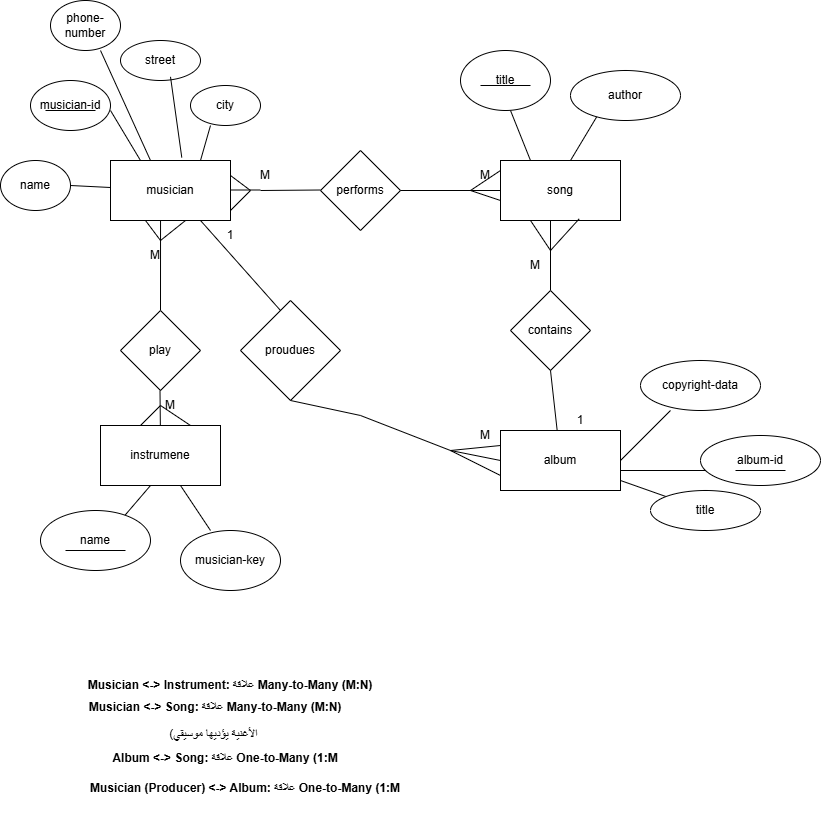

The diagram above was exported from draw.io. Its source (the exported page's mxGraphModel, read from the mxfile embedded in the PNG):
<mxGraphModel dx="2160" dy="873" grid="1" gridSize="10" guides="1" tooltips="1" connect="1" arrows="1" fold="1" page="1" pageScale="1" pageWidth="850" pageHeight="1100" math="0" shadow="0">
  <root>
    <mxCell id="0" />
    <mxCell id="1" parent="0" />
    <mxCell id="3xsaneuei49VRvYSuiGy-1" parent="1" style="rounded=0;whiteSpace=wrap;html=1;" value="musician" vertex="1">
      <mxGeometry height="60" width="120" x="100" y="180" as="geometry" />
    </mxCell>
    <mxCell id="3xsaneuei49VRvYSuiGy-2" parent="1" style="ellipse;whiteSpace=wrap;html=1;" value="street" vertex="1">
      <mxGeometry height="40" width="80" x="110" y="60" as="geometry" />
    </mxCell>
    <mxCell id="3xsaneuei49VRvYSuiGy-3" parent="1" style="ellipse;whiteSpace=wrap;html=1;" value="musician-id" vertex="1">
      <mxGeometry height="50" width="80" x="20" y="100" as="geometry" />
    </mxCell>
    <mxCell id="3xsaneuei49VRvYSuiGy-4" parent="1" style="ellipse;whiteSpace=wrap;html=1;" value="phone-number" vertex="1">
      <mxGeometry height="50" width="70" x="40" y="20" as="geometry" />
    </mxCell>
    <mxCell id="3xsaneuei49VRvYSuiGy-5" parent="1" style="ellipse;whiteSpace=wrap;html=1;" value="city" vertex="1">
      <mxGeometry height="40" width="70" x="180" y="105" as="geometry" />
    </mxCell>
    <mxCell id="3xsaneuei49VRvYSuiGy-6" parent="1" style="ellipse;whiteSpace=wrap;html=1;" value="name" vertex="1">
      <mxGeometry height="50" width="70" x="-10" y="180" as="geometry" />
    </mxCell>
    <mxCell id="3xsaneuei49VRvYSuiGy-7" edge="1" parent="1" source="3xsaneuei49VRvYSuiGy-1" style="endArrow=none;html=1;rounded=0;exitX=0.75;exitY=0;exitDx=0;exitDy=0;" value="">
      <mxGeometry height="50" relative="1" width="50" as="geometry">
        <mxPoint x="150" y="195" as="sourcePoint" />
        <mxPoint x="200" y="145" as="targetPoint" />
      </mxGeometry>
    </mxCell>
    <mxCell id="3xsaneuei49VRvYSuiGy-9" edge="1" parent="1" source="3xsaneuei49VRvYSuiGy-2" style="endArrow=none;html=1;rounded=0;entryX=0.594;entryY=-0.05;entryDx=0;entryDy=0;entryPerimeter=0;exitX=0.625;exitY=0.908;exitDx=0;exitDy=0;exitPerimeter=0;" target="3xsaneuei49VRvYSuiGy-1" value="">
      <mxGeometry height="50" relative="1" width="50" as="geometry">
        <mxPoint x="160" y="105" as="sourcePoint" />
        <mxPoint x="150" y="155" as="targetPoint" />
      </mxGeometry>
    </mxCell>
    <mxCell id="3xsaneuei49VRvYSuiGy-11" edge="1" parent="1" style="endArrow=none;html=1;rounded=0;" value="">
      <mxGeometry height="50" relative="1" width="50" as="geometry">
        <mxPoint x="100" y="130" as="sourcePoint" />
        <mxPoint x="130" y="180" as="targetPoint" />
      </mxGeometry>
    </mxCell>
    <mxCell id="3xsaneuei49VRvYSuiGy-12" edge="1" parent="1" source="3xsaneuei49VRvYSuiGy-6" style="endArrow=none;html=1;rounded=0;exitX=1;exitY=0.5;exitDx=0;exitDy=0;" target="3xsaneuei49VRvYSuiGy-1" value="">
      <mxGeometry height="50" relative="1" width="50" as="geometry">
        <mxPoint x="80" y="250" as="sourcePoint" />
        <mxPoint x="90" y="200" as="targetPoint" />
      </mxGeometry>
    </mxCell>
    <mxCell id="3xsaneuei49VRvYSuiGy-13" edge="1" parent="1" style="endArrow=none;html=1;rounded=0;" value="">
      <mxGeometry height="50" relative="1" width="50" as="geometry">
        <mxPoint x="140" y="180" as="sourcePoint" />
        <mxPoint x="90" y="70" as="targetPoint" />
      </mxGeometry>
    </mxCell>
    <mxCell id="3xsaneuei49VRvYSuiGy-14" edge="1" parent="1" style="endArrow=none;html=1;rounded=0;" value="">
      <mxGeometry height="50" relative="1" width="50" as="geometry">
        <mxPoint x="35" y="130" as="sourcePoint" />
        <mxPoint x="85" y="130" as="targetPoint" />
      </mxGeometry>
    </mxCell>
    <mxCell id="3xsaneuei49VRvYSuiGy-15" edge="1" parent="1" style="endArrow=none;html=1;rounded=0;" value="">
      <mxGeometry height="50" relative="1" width="50" as="geometry">
        <mxPoint x="220" y="195" as="sourcePoint" />
        <mxPoint x="240" y="210" as="targetPoint" />
      </mxGeometry>
    </mxCell>
    <mxCell id="3xsaneuei49VRvYSuiGy-16" edge="1" parent="1" style="endArrow=none;html=1;rounded=0;" value="">
      <mxGeometry height="50" relative="1" width="50" as="geometry">
        <mxPoint x="250" y="209.5" as="sourcePoint" />
        <mxPoint x="220" y="209.5" as="targetPoint" />
      </mxGeometry>
    </mxCell>
    <mxCell id="3xsaneuei49VRvYSuiGy-17" edge="1" parent="1" style="endArrow=none;html=1;rounded=0;" value="">
      <mxGeometry height="50" relative="1" width="50" as="geometry">
        <mxPoint x="220" y="230" as="sourcePoint" />
        <mxPoint x="240" y="210" as="targetPoint" />
      </mxGeometry>
    </mxCell>
    <mxCell id="3xsaneuei49VRvYSuiGy-18" edge="1" parent="1" style="endArrow=none;html=1;rounded=0;" value="">
      <mxGeometry height="50" relative="1" width="50" as="geometry">
        <mxPoint x="310" y="209.5" as="sourcePoint" />
        <mxPoint x="250" y="210" as="targetPoint" />
      </mxGeometry>
    </mxCell>
    <mxCell id="3xsaneuei49VRvYSuiGy-19" parent="1" style="rhombus;whiteSpace=wrap;html=1;" value="performs" vertex="1">
      <mxGeometry height="80" width="80" x="310" y="170" as="geometry" />
    </mxCell>
    <mxCell id="3xsaneuei49VRvYSuiGy-20" edge="1" parent="1" source="3xsaneuei49VRvYSuiGy-21" style="endArrow=none;html=1;rounded=0;entryX=1;entryY=0.5;entryDx=0;entryDy=0;" target="3xsaneuei49VRvYSuiGy-19" value="">
      <mxGeometry height="50" relative="1" width="50" as="geometry">
        <mxPoint x="460" y="210" as="sourcePoint" />
        <mxPoint x="400" y="210.5" as="targetPoint" />
      </mxGeometry>
    </mxCell>
    <mxCell id="3xsaneuei49VRvYSuiGy-21" parent="1" style="rounded=0;whiteSpace=wrap;html=1;" value="song" vertex="1">
      <mxGeometry height="60" width="120" x="490" y="180" as="geometry" />
    </mxCell>
    <mxCell id="3xsaneuei49VRvYSuiGy-22" edge="1" parent="1" style="endArrow=none;html=1;rounded=0;" value="">
      <mxGeometry height="50" relative="1" width="50" as="geometry">
        <mxPoint x="490" y="220" as="sourcePoint" />
        <mxPoint x="460" y="210" as="targetPoint" />
      </mxGeometry>
    </mxCell>
    <mxCell id="3xsaneuei49VRvYSuiGy-23" edge="1" parent="1" style="endArrow=none;html=1;rounded=0;" value="">
      <mxGeometry height="50" relative="1" width="50" as="geometry">
        <mxPoint x="490" y="190" as="sourcePoint" />
        <mxPoint x="460" y="210" as="targetPoint" />
      </mxGeometry>
    </mxCell>
    <mxCell id="3xsaneuei49VRvYSuiGy-24" edge="1" parent="1" style="endArrow=none;html=1;rounded=0;" value="">
      <mxGeometry height="50" relative="1" width="50" as="geometry">
        <mxPoint x="500" y="130" as="sourcePoint" />
        <mxPoint x="520" y="180" as="targetPoint" />
      </mxGeometry>
    </mxCell>
    <mxCell id="3xsaneuei49VRvYSuiGy-25" edge="1" parent="1" style="endArrow=none;html=1;rounded=0;" value="">
      <mxGeometry height="50" relative="1" width="50" as="geometry">
        <mxPoint x="560" y="180" as="sourcePoint" />
        <mxPoint x="590" y="130" as="targetPoint" />
      </mxGeometry>
    </mxCell>
    <mxCell id="3xsaneuei49VRvYSuiGy-26" parent="1" style="ellipse;whiteSpace=wrap;html=1;" value="author" vertex="1">
      <mxGeometry height="50" width="110" x="560" y="90" as="geometry" />
    </mxCell>
    <mxCell id="3xsaneuei49VRvYSuiGy-27" parent="1" style="ellipse;whiteSpace=wrap;html=1;" value="title" vertex="1">
      <mxGeometry height="60" width="90" x="450" y="70" as="geometry" />
    </mxCell>
    <mxCell id="3xsaneuei49VRvYSuiGy-29" edge="1" parent="1" style="endArrow=none;html=1;rounded=0;" value="">
      <mxGeometry height="50" relative="1" width="50" as="geometry">
        <mxPoint x="470" y="105" as="sourcePoint" />
        <mxPoint x="520" y="105" as="targetPoint" />
      </mxGeometry>
    </mxCell>
    <mxCell id="3xsaneuei49VRvYSuiGy-30" edge="1" parent="1" style="endArrow=none;html=1;rounded=0;" value="">
      <mxGeometry height="50" relative="1" width="50" as="geometry">
        <mxPoint x="540" y="270" as="sourcePoint" />
        <mxPoint x="540" y="310" as="targetPoint" />
      </mxGeometry>
    </mxCell>
    <mxCell id="3xsaneuei49VRvYSuiGy-31" edge="1" parent="1" source="3xsaneuei49VRvYSuiGy-21" style="endArrow=none;html=1;rounded=0;exitX=0.25;exitY=1;exitDx=0;exitDy=0;" value="">
      <mxGeometry height="50" relative="1" width="50" as="geometry">
        <mxPoint x="490" y="290" as="sourcePoint" />
        <mxPoint x="540" y="270" as="targetPoint" />
      </mxGeometry>
    </mxCell>
    <mxCell id="3xsaneuei49VRvYSuiGy-32" edge="1" parent="1" style="endArrow=none;html=1;rounded=0;entryX=0.656;entryY=0.972;entryDx=0;entryDy=0;entryPerimeter=0;" target="3xsaneuei49VRvYSuiGy-21" value="">
      <mxGeometry height="50" relative="1" width="50" as="geometry">
        <mxPoint x="540" y="270" as="sourcePoint" />
        <mxPoint x="540" y="240" as="targetPoint" />
      </mxGeometry>
    </mxCell>
    <mxCell id="3xsaneuei49VRvYSuiGy-33" parent="1" style="rhombus;whiteSpace=wrap;html=1;" value="contains" vertex="1">
      <mxGeometry height="80" width="80" x="500" y="310" as="geometry" />
    </mxCell>
    <mxCell id="3xsaneuei49VRvYSuiGy-34" edge="1" parent="1" style="endArrow=none;html=1;rounded=0;" value="">
      <mxGeometry height="50" relative="1" width="50" as="geometry">
        <mxPoint x="540" y="300" as="sourcePoint" />
        <mxPoint x="540" y="240" as="targetPoint" />
      </mxGeometry>
    </mxCell>
    <mxCell id="3xsaneuei49VRvYSuiGy-35" edge="1" parent="1" source="3xsaneuei49VRvYSuiGy-37" style="endArrow=none;html=1;rounded=0;entryX=0.592;entryY=0.963;entryDx=0;entryDy=0;entryPerimeter=0;" value="">
      <mxGeometry height="50" relative="1" width="50" as="geometry">
        <mxPoint x="540" y="460" as="sourcePoint" />
        <mxPoint x="540.0000000000001" y="389.99999999999994" as="targetPoint" />
      </mxGeometry>
    </mxCell>
    <mxCell id="3xsaneuei49VRvYSuiGy-39" edge="1" parent="1" style="endArrow=none;html=1;rounded=0;" value="">
      <mxGeometry height="50" relative="1" width="50" as="geometry">
        <mxPoint x="610" y="480" as="sourcePoint" />
        <mxPoint x="660" y="430" as="targetPoint" />
      </mxGeometry>
    </mxCell>
    <mxCell id="3xsaneuei49VRvYSuiGy-40" edge="1" parent="1" style="endArrow=none;html=1;rounded=0;entryX=0.592;entryY=0.963;entryDx=0;entryDy=0;entryPerimeter=0;" target="3xsaneuei49VRvYSuiGy-37" value="">
      <mxGeometry height="50" relative="1" width="50" as="geometry">
        <mxPoint x="540" y="460" as="sourcePoint" />
        <mxPoint x="540.0000000000001" y="389.99999999999994" as="targetPoint" />
      </mxGeometry>
    </mxCell>
    <mxCell id="3xsaneuei49VRvYSuiGy-37" parent="1" style="rounded=0;whiteSpace=wrap;html=1;" value="album" vertex="1">
      <mxGeometry height="60" width="120" x="490" y="450" as="geometry" />
    </mxCell>
    <mxCell id="3xsaneuei49VRvYSuiGy-42" parent="1" style="ellipse;whiteSpace=wrap;html=1;" value="copyright-data" vertex="1">
      <mxGeometry height="50" width="120" x="630" y="380" as="geometry" />
    </mxCell>
    <mxCell id="3xsaneuei49VRvYSuiGy-43" edge="1" parent="1" style="endArrow=none;html=1;rounded=0;" target="3xsaneuei49VRvYSuiGy-37" value="">
      <mxGeometry height="50" relative="1" width="50" as="geometry">
        <mxPoint x="490" y="490" as="sourcePoint" />
        <mxPoint x="540" y="440" as="targetPoint" />
      </mxGeometry>
    </mxCell>
    <mxCell id="3xsaneuei49VRvYSuiGy-44" edge="1" parent="1" style="endArrow=none;html=1;rounded=0;" target="3xsaneuei49VRvYSuiGy-45" value="">
      <mxGeometry height="50" relative="1" width="50" as="geometry">
        <mxPoint x="610" y="500" as="sourcePoint" />
        <mxPoint x="700" y="510" as="targetPoint" />
      </mxGeometry>
    </mxCell>
    <mxCell id="3xsaneuei49VRvYSuiGy-45" parent="1" style="ellipse;whiteSpace=wrap;html=1;" value="title" vertex="1">
      <mxGeometry height="40" width="110" x="640" y="510" as="geometry" />
    </mxCell>
    <mxCell id="3xsaneuei49VRvYSuiGy-46" edge="1" parent="1" style="endArrow=none;html=1;rounded=0;" value="">
      <mxGeometry height="50" relative="1" width="50" as="geometry">
        <mxPoint x="610" y="490" as="sourcePoint" />
        <mxPoint x="700" y="490" as="targetPoint" />
      </mxGeometry>
    </mxCell>
    <mxCell id="3xsaneuei49VRvYSuiGy-47" parent="1" style="ellipse;whiteSpace=wrap;html=1;" value="album-id" vertex="1">
      <mxGeometry height="50" width="120" x="690" y="455" as="geometry" />
    </mxCell>
    <mxCell id="3xsaneuei49VRvYSuiGy-48" edge="1" parent="1" style="endArrow=none;html=1;rounded=0;" value="">
      <mxGeometry height="50" relative="1" width="50" as="geometry">
        <mxPoint x="725" y="490" as="sourcePoint" />
        <mxPoint x="775" y="490" as="targetPoint" />
      </mxGeometry>
    </mxCell>
    <mxCell id="3xsaneuei49VRvYSuiGy-49" edge="1" parent="1" style="endArrow=none;html=1;rounded=0;" value="">
      <mxGeometry height="50" relative="1" width="50" as="geometry">
        <mxPoint x="270" y="330" as="sourcePoint" />
        <mxPoint x="190" y="240" as="targetPoint" />
      </mxGeometry>
    </mxCell>
    <mxCell id="3xsaneuei49VRvYSuiGy-50" parent="1" style="rhombus;whiteSpace=wrap;html=1;direction=south;" value="proudues" vertex="1">
      <mxGeometry height="100" width="100" x="230" y="320" as="geometry" />
    </mxCell>
    <mxCell id="3xsaneuei49VRvYSuiGy-51" edge="1" parent="1" style="endArrow=none;html=1;rounded=0;entryX=0;entryY=0.5;entryDx=0;entryDy=0;exitX=1;exitY=0.5;exitDx=0;exitDy=0;" target="3xsaneuei49VRvYSuiGy-37" value="">
      <mxGeometry height="50" relative="1" width="50" as="geometry">
        <Array as="points">
          <mxPoint x="440" y="470" />
        </Array>
        <mxPoint x="350" y="435" as="sourcePoint" />
        <mxPoint x="400" y="420" as="targetPoint" />
      </mxGeometry>
    </mxCell>
    <mxCell id="3xsaneuei49VRvYSuiGy-52" edge="1" parent="1" source="3xsaneuei49VRvYSuiGy-37" style="endArrow=none;html=1;rounded=0;exitX=0;exitY=0.75;exitDx=0;exitDy=0;" value="">
      <mxGeometry height="50" relative="1" width="50" as="geometry">
        <mxPoint x="440" y="540" as="sourcePoint" />
        <mxPoint x="440" y="470" as="targetPoint" />
      </mxGeometry>
    </mxCell>
    <mxCell id="3xsaneuei49VRvYSuiGy-53" edge="1" parent="1" source="3xsaneuei49VRvYSuiGy-37" style="endArrow=none;html=1;rounded=0;exitX=0;exitY=0.25;exitDx=0;exitDy=0;" value="">
      <mxGeometry height="50" relative="1" width="50" as="geometry">
        <mxPoint x="465" y="505" as="sourcePoint" />
        <mxPoint x="440" y="470" as="targetPoint" />
      </mxGeometry>
    </mxCell>
    <mxCell id="3xsaneuei49VRvYSuiGy-54" edge="1" parent="1" style="endArrow=none;html=1;rounded=0;entryX=0.417;entryY=1;entryDx=0;entryDy=0;entryPerimeter=0;" target="3xsaneuei49VRvYSuiGy-1" value="">
      <mxGeometry height="50" relative="1" width="50" as="geometry">
        <mxPoint x="150" y="330" as="sourcePoint" />
        <mxPoint x="210" y="240" as="targetPoint" />
      </mxGeometry>
    </mxCell>
    <mxCell id="3xsaneuei49VRvYSuiGy-55" parent="1" style="rhombus;whiteSpace=wrap;html=1;" value="play" vertex="1">
      <mxGeometry height="80" width="80" x="110" y="330" as="geometry" />
    </mxCell>
    <mxCell id="3xsaneuei49VRvYSuiGy-56" edge="1" parent="1" style="endArrow=none;html=1;rounded=0;" value="">
      <mxGeometry height="50" relative="1" width="50" as="geometry">
        <mxPoint x="150" y="260" as="sourcePoint" />
        <mxPoint x="175" y="240" as="targetPoint" />
      </mxGeometry>
    </mxCell>
    <mxCell id="3xsaneuei49VRvYSuiGy-57" edge="1" parent="1" style="endArrow=none;html=1;rounded=0;" value="">
      <mxGeometry height="50" relative="1" width="50" as="geometry">
        <mxPoint x="150" y="260" as="sourcePoint" />
        <mxPoint x="135" y="240" as="targetPoint" />
      </mxGeometry>
    </mxCell>
    <mxCell id="3xsaneuei49VRvYSuiGy-58" edge="1" parent="1" style="endArrow=none;html=1;rounded=0;" value="">
      <mxGeometry height="50" relative="1" width="50" as="geometry">
        <mxPoint x="149.5" y="410" as="sourcePoint" />
        <mxPoint x="150" y="460" as="targetPoint" />
      </mxGeometry>
    </mxCell>
    <mxCell id="3xsaneuei49VRvYSuiGy-59" parent="1" style="rounded=0;whiteSpace=wrap;html=1;" value="instrumene" vertex="1">
      <mxGeometry height="60" width="120" x="90" y="445" as="geometry" />
    </mxCell>
    <mxCell id="3xsaneuei49VRvYSuiGy-60" edge="1" parent="1" style="endArrow=none;html=1;rounded=0;" value="">
      <mxGeometry height="50" relative="1" width="50" as="geometry">
        <mxPoint x="110" y="540" as="sourcePoint" />
        <mxPoint x="140" y="505" as="targetPoint" />
      </mxGeometry>
    </mxCell>
    <mxCell id="3xsaneuei49VRvYSuiGy-61" edge="1" parent="1" style="endArrow=none;html=1;rounded=0;" value="">
      <mxGeometry height="50" relative="1" width="50" as="geometry">
        <mxPoint x="200" y="550" as="sourcePoint" />
        <mxPoint x="170" y="505" as="targetPoint" />
      </mxGeometry>
    </mxCell>
    <mxCell id="3xsaneuei49VRvYSuiGy-62" parent="1" style="ellipse;whiteSpace=wrap;html=1;" value="musician-key" vertex="1">
      <mxGeometry height="60" width="100" x="170" y="550" as="geometry" />
    </mxCell>
    <mxCell id="3xsaneuei49VRvYSuiGy-63" parent="1" style="ellipse;whiteSpace=wrap;html=1;" value="name" vertex="1">
      <mxGeometry height="60" width="110" x="30" y="530" as="geometry" />
    </mxCell>
    <mxCell id="3xsaneuei49VRvYSuiGy-65" edge="1" parent="1" style="endArrow=none;html=1;rounded=0;" value="">
      <mxGeometry height="50" relative="1" width="50" as="geometry">
        <mxPoint x="115" y="570" as="sourcePoint" />
        <mxPoint x="55" y="570" as="targetPoint" />
      </mxGeometry>
    </mxCell>
    <mxCell id="3xsaneuei49VRvYSuiGy-66" parent="1" style="text;html=1;whiteSpace=wrap;strokeColor=none;fillColor=none;align=center;verticalAlign=middle;rounded=0;" value="M" vertex="1">
      <mxGeometry height="30" width="50" x="230" y="180" as="geometry" />
    </mxCell>
    <mxCell id="3xsaneuei49VRvYSuiGy-67" parent="1" style="text;html=1;whiteSpace=wrap;strokeColor=none;fillColor=none;align=center;verticalAlign=middle;rounded=0;" value="M" vertex="1">
      <mxGeometry height="30" width="50" x="450" y="180" as="geometry" />
    </mxCell>
    <mxCell id="3xsaneuei49VRvYSuiGy-68" parent="1" style="text;html=1;whiteSpace=wrap;strokeColor=none;fillColor=none;align=center;verticalAlign=middle;rounded=0;" value="M" vertex="1">
      <mxGeometry height="30" width="50" x="500" y="270" as="geometry" />
    </mxCell>
    <mxCell id="3xsaneuei49VRvYSuiGy-69" parent="1" style="text;html=1;whiteSpace=wrap;strokeColor=none;fillColor=none;align=center;verticalAlign=middle;rounded=0;" value="M" vertex="1">
      <mxGeometry height="30" width="50" x="450" y="440" as="geometry" />
    </mxCell>
    <mxCell id="3xsaneuei49VRvYSuiGy-70" parent="1" style="text;html=1;whiteSpace=wrap;strokeColor=none;fillColor=none;align=center;verticalAlign=middle;rounded=0;" value="M" vertex="1">
      <mxGeometry height="30" width="50" x="120" y="260" as="geometry" />
    </mxCell>
    <mxCell id="3xsaneuei49VRvYSuiGy-72" parent="1" style="text;html=1;whiteSpace=wrap;strokeColor=none;fillColor=none;align=center;verticalAlign=middle;rounded=0;" value="1" vertex="1">
      <mxGeometry height="30" width="60" x="190" y="240" as="geometry" />
    </mxCell>
    <mxCell id="3xsaneuei49VRvYSuiGy-73" parent="1" style="text;html=1;whiteSpace=wrap;strokeColor=none;fillColor=none;align=center;verticalAlign=middle;rounded=0;" value="1" vertex="1">
      <mxGeometry height="30" width="60" x="540" y="425" as="geometry" />
    </mxCell>
    <mxCell id="3xsaneuei49VRvYSuiGy-74" edge="1" parent="1" style="endArrow=none;html=1;rounded=0;" value="">
      <mxGeometry height="50" relative="1" width="50" as="geometry">
        <mxPoint x="130" y="445" as="sourcePoint" />
        <mxPoint x="150" y="425" as="targetPoint" />
      </mxGeometry>
    </mxCell>
    <mxCell id="3xsaneuei49VRvYSuiGy-75" edge="1" parent="1" style="endArrow=none;html=1;rounded=0;" value="">
      <mxGeometry height="50" relative="1" width="50" as="geometry">
        <mxPoint x="150" y="425" as="sourcePoint" />
        <mxPoint x="180" y="445" as="targetPoint" />
      </mxGeometry>
    </mxCell>
    <mxCell id="3xsaneuei49VRvYSuiGy-76" parent="1" style="text;html=1;whiteSpace=wrap;strokeColor=none;fillColor=none;align=center;verticalAlign=middle;rounded=0;" value="M" vertex="1">
      <mxGeometry height="30" width="50" x="135" y="410" as="geometry" />
    </mxCell>
    <mxCell id="3xsaneuei49VRvYSuiGy-78" edge="1" parent="1" source="3xsaneuei49VRvYSuiGy-50" style="endArrow=none;html=1;rounded=0;exitX=1;exitY=0.5;exitDx=0;exitDy=0;" value="">
      <mxGeometry height="50" relative="1" width="50" as="geometry">
        <Array as="points" />
        <mxPoint x="280" y="420" as="sourcePoint" />
        <mxPoint x="350" y="435" as="targetPoint" />
      </mxGeometry>
    </mxCell>
    <mxCell id="3xsaneuei49VRvYSuiGy-82" parent="1" style="text;html=1;whiteSpace=wrap;strokeColor=none;fillColor=none;align=center;verticalAlign=middle;rounded=0;" value="&lt;p data-path-to-node=&quot;1,0,0&quot;&gt;&lt;b data-path-to-node=&quot;1,0,0&quot; data-index-in-node=&quot;0&quot;&gt;Musician &amp;lt;-&amp;gt; Instrument:&lt;/b&gt; علاقة &lt;b data-path-to-node=&quot;1,0,0&quot; data-index-in-node=&quot;31&quot;&gt;Many-to-Many (M:N)&lt;/b&gt;&lt;/p&gt;&lt;blockquote data-path-to-node=&quot;1,0,1&quot;&gt;&lt;p data-path-to-node=&quot;1,0,1,0&quot;&gt;&lt;/p&gt;&lt;/blockquote&gt;" vertex="1">
      <mxGeometry height="50" width="380" x="30" y="680" as="geometry" />
    </mxCell>
    <mxCell id="3xsaneuei49VRvYSuiGy-83" parent="1" style="text;html=1;whiteSpace=wrap;strokeColor=none;fillColor=none;align=center;verticalAlign=middle;rounded=0;" value="&lt;p data-path-to-node=&quot;1,1,0&quot;&gt;&lt;b data-path-to-node=&quot;1,1,0&quot; data-index-in-node=&quot;0&quot;&gt;Musician &amp;lt;-&amp;gt; Song:&lt;/b&gt; علاقة &lt;b data-path-to-node=&quot;1,1,0&quot; data-index-in-node=&quot;25&quot;&gt;Many-to-Many (M:N)&lt;/b&gt;&lt;/p&gt;&lt;blockquote data-path-to-node=&quot;1,1,1&quot;&gt;&lt;p data-path-to-node=&quot;1,1,1,0&quot;&gt;(الأغنية يؤديها موسيقي&amp;nbsp;&lt;/p&gt;&lt;/blockquote&gt;" vertex="1">
      <mxGeometry height="60" width="330" x="40" y="710" as="geometry" />
    </mxCell>
    <mxCell id="3xsaneuei49VRvYSuiGy-85" parent="1" style="text;html=1;whiteSpace=wrap;strokeColor=none;fillColor=none;align=center;verticalAlign=middle;rounded=0;" value="&#10;&lt;b data-path-to-node=&quot;1,2,0&quot; data-index-in-node=&quot;0&quot;&gt;Album &amp;lt;-&amp;gt; Song:&lt;/b&gt; علاقة &lt;b data-path-to-node=&quot;1,2,0&quot; data-index-in-node=&quot;22&quot;&gt;One-to-Many (1:M&lt;/b&gt;&#10;&#10;" vertex="1">
      <mxGeometry height="30" width="290" x="70" y="770" as="geometry" />
    </mxCell>
    <mxCell id="3xsaneuei49VRvYSuiGy-86" parent="1" style="text;html=1;whiteSpace=wrap;strokeColor=none;fillColor=none;align=center;verticalAlign=middle;rounded=0;" value="&#10;&lt;b data-path-to-node=&quot;1,3,0&quot; data-index-in-node=&quot;0&quot;&gt;Musician (Producer) &amp;lt;-&amp;gt; Album:&lt;/b&gt; علاقة &lt;b data-path-to-node=&quot;1,3,0&quot; data-index-in-node=&quot;37&quot;&gt;One-to-Many (1:M&lt;/b&gt;&#10;&#10;" vertex="1">
      <mxGeometry height="30" width="350" x="60" y="800" as="geometry" />
    </mxCell>
  </root>
</mxGraphModel>